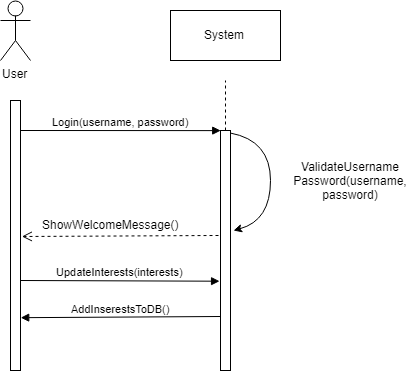

The diagram above was exported from draw.io. Its source (the exported page's mxGraphModel, read from the mxfile embedded in the PNG):
<mxGraphModel dx="988" dy="474" grid="1" gridSize="10" guides="1" tooltips="1" connect="1" arrows="1" fold="1" page="1" pageScale="1" pageWidth="850" pageHeight="1100" math="0" shadow="0">
  <root>
    <mxCell id="0" />
    <mxCell id="1" parent="0" />
    <mxCell id="dQdDFV-JYvWzQJOn16K8-1" value="User&lt;br&gt;" style="shape=umlActor;verticalLabelPosition=bottom;labelBackgroundColor=#ffffff;verticalAlign=top;html=1;outlineConnect=0;" vertex="1" parent="1">
      <mxGeometry x="100" y="30" width="30" height="60" as="geometry" />
    </mxCell>
    <mxCell id="dQdDFV-JYvWzQJOn16K8-2" value="" style="html=1;points=[];perimeter=orthogonalPerimeter;" vertex="1" parent="1">
      <mxGeometry x="110" y="130" width="10" height="270" as="geometry" />
    </mxCell>
    <mxCell id="dQdDFV-JYvWzQJOn16K8-3" value="Login(username, password)" style="html=1;verticalAlign=bottom;endArrow=block;entryX=0;entryY=0;entryDx=0;entryDy=0;entryPerimeter=0;" edge="1" parent="1" target="dQdDFV-JYvWzQJOn16K8-4">
      <mxGeometry width="80" relative="1" as="geometry">
        <mxPoint x="120" y="160" as="sourcePoint" />
        <mxPoint x="250" y="160" as="targetPoint" />
      </mxGeometry>
    </mxCell>
    <mxCell id="dQdDFV-JYvWzQJOn16K8-4" value="" style="html=1;points=[];perimeter=orthogonalPerimeter;" vertex="1" parent="1">
      <mxGeometry x="320" y="160" width="10" height="240" as="geometry" />
    </mxCell>
    <mxCell id="dQdDFV-JYvWzQJOn16K8-6" value="" style="endArrow=none;dashed=1;html=1;" edge="1" parent="1">
      <mxGeometry width="50" height="50" relative="1" as="geometry">
        <mxPoint x="325" y="160" as="sourcePoint" />
        <mxPoint x="325" y="110" as="targetPoint" />
      </mxGeometry>
    </mxCell>
    <mxCell id="dQdDFV-JYvWzQJOn16K8-7" value="System" style="html=1;" vertex="1" parent="1">
      <mxGeometry x="270" y="40" width="110" height="50" as="geometry" />
    </mxCell>
    <mxCell id="dQdDFV-JYvWzQJOn16K8-10" value="ShowWelcomeMessage()" style="text;html=1;resizable=0;points=[];autosize=1;align=left;verticalAlign=top;spacingTop=-4;" vertex="1" parent="1">
      <mxGeometry x="140" y="245" width="150" height="20" as="geometry" />
    </mxCell>
    <mxCell id="dQdDFV-JYvWzQJOn16K8-14" value="" style="html=1;verticalAlign=bottom;endArrow=open;dashed=1;endSize=8;entryX=1.083;entryY=0.502;entryDx=0;entryDy=0;entryPerimeter=0;" edge="1" parent="1" target="dQdDFV-JYvWzQJOn16K8-2">
      <mxGeometry relative="1" as="geometry">
        <mxPoint x="318" y="265" as="sourcePoint" />
        <mxPoint x="330" y="240" as="targetPoint" />
      </mxGeometry>
    </mxCell>
    <mxCell id="dQdDFV-JYvWzQJOn16K8-17" value="" style="curved=1;endArrow=classic;html=1;exitX=1;exitY=0.01;exitDx=0;exitDy=0;exitPerimeter=0;" edge="1" parent="1" source="dQdDFV-JYvWzQJOn16K8-4">
      <mxGeometry width="50" height="50" relative="1" as="geometry">
        <mxPoint x="440" y="130" as="sourcePoint" />
        <mxPoint x="333" y="260" as="targetPoint" />
        <Array as="points">
          <mxPoint x="370" y="170" />
          <mxPoint x="370" y="250" />
        </Array>
      </mxGeometry>
    </mxCell>
    <mxCell id="dQdDFV-JYvWzQJOn16K8-18" value="ValidateUsername&lt;br&gt;Password(username, password)" style="text;html=1;strokeColor=none;fillColor=none;align=center;verticalAlign=middle;whiteSpace=wrap;rounded=0;" vertex="1" parent="1">
      <mxGeometry x="430" y="200" width="40" height="20" as="geometry" />
    </mxCell>
    <mxCell id="dQdDFV-JYvWzQJOn16K8-19" value="UpdateInterests(interests)" style="html=1;verticalAlign=bottom;endArrow=block;entryX=-0.114;entryY=0.627;entryDx=0;entryDy=0;entryPerimeter=0;" edge="1" parent="1" target="dQdDFV-JYvWzQJOn16K8-4">
      <mxGeometry width="80" relative="1" as="geometry">
        <mxPoint x="120" y="310" as="sourcePoint" />
        <mxPoint x="200" y="310" as="targetPoint" />
      </mxGeometry>
    </mxCell>
    <mxCell id="dQdDFV-JYvWzQJOn16K8-21" value="AddInserestsToDB()" style="html=1;verticalAlign=bottom;endArrow=block;entryX=1.019;entryY=0.803;entryDx=0;entryDy=0;entryPerimeter=0;exitX=-0.011;exitY=0.777;exitDx=0;exitDy=0;exitPerimeter=0;" edge="1" parent="1" source="dQdDFV-JYvWzQJOn16K8-4" target="dQdDFV-JYvWzQJOn16K8-2">
      <mxGeometry width="80" relative="1" as="geometry">
        <mxPoint x="190" y="370" as="sourcePoint" />
        <mxPoint x="270" y="370" as="targetPoint" />
      </mxGeometry>
    </mxCell>
  </root>
</mxGraphModel>